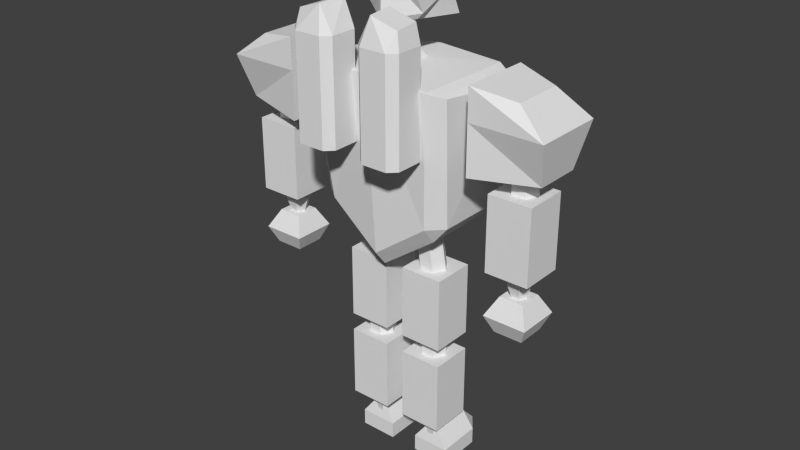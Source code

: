 # Source: Mech.blend  (saved by Blender 2.69.0; exported with 4.5.12 LTS)
import bpy
from mathutils import Matrix  # noqa: F401  (used for matrix-valued properties, if any)

bpy.ops.wm.read_factory_settings(use_empty=True)
scene = bpy.context.scene
scene.name = 'Scene'

# ---- collections
col_collection_1 = bpy.data.collections.new('Collection 1'); scene.collection.children.link(col_collection_1)

# ---- materials (node trees are filled in below, after node groups)
mat_material = bpy.data.materials.new('Material')
mat_material.alpha_threshold = 0.0
mat_material.roughness = 0.5
mat_material.line_color = (0.0, 0.0, 0.0, 1.0)

# ---- material node trees

# ---- world
world_world = bpy.data.worlds.new('World'); scene.world = world_world
world_world.color = (0.05088, 0.05088, 0.05088)
world_world.use_sun_shadow = False
world_world.sun_shadow_jitter_overblur = 0.0
world_world.cycles.sampling_method = 'MANUAL'
world_world.cycles.sample_map_resolution = 256

# ---- meshes
me_cube = bpy.data.meshes.new('Cube')
me_cube.from_pydata([(-6.557e-07, -0.1459, 1.0), (0.0, 0.08525, 0.5393), (2.98e-08, 0.1157, 0.5779), (-4.47e-08, -0.1144, 0.5779), (0.0, -0.08395, 0.5393), (-0.1297, -0.07606, 0.6321), (-0.1266, -0.1063, 0.6707), (-0.1649, -0.07568, 0.6739), (-0.1642, 0.09352, 0.673), (-0.1255, 0.1238, 0.6695), (-0.129, 0.09314, 0.6312), (4.461e-07, 0.1459, 0.9614), (3.269e-07, 0.1072, 1.0), (-0.1518, -0.1393, 0.989), (-0.1851, -0.112, 0.978), (-0.1538, 0.1522, 0.949), (-0.1924, 0.1138, 0.9525), (-0.1507, 0.1138, 0.9877), (-0.1167, -0.2157, 0.8385), (-0.1355, -0.1969, 0.8385), (-0.1355, -0.1326, 0.8385), (-0.1167, -0.1138, 0.8385), (-0.0524, -0.1138, 0.8385), (-0.03361, -0.1326, 0.8385), (-0.03361, -0.1969, 0.8385), (-0.0524, -0.2157, 0.8385), (-0.1355, -0.1969, 1.081), (-0.1167, -0.2157, 1.081), (-0.1259, -0.1901, 1.121), (-0.1355, -0.1326, 1.081), (-0.1188, -0.1263, 1.123), (-0.1167, -0.1138, 1.081), (-0.0524, -0.1138, 1.081), (-0.05854, -0.1337, 1.144), (-0.03361, -0.1326, 1.081), (-0.03361, -0.1969, 1.081), (-0.06559, -0.1976, 1.142), (-0.0524, -0.2157, 1.081), (8.125e-08, 0.01887, 1.0), (-1.644e-07, -0.0695, 1.0), (-0.03336, 0.01887, 1.0), (-0.03336, -0.0695, 1.0), (8.196e-08, -0.005419, 1.029), (-1.639e-07, -0.04522, 1.029), (-0.01892, -0.005419, 1.029), (-0.01892, -0.04522, 1.029), (8.196e-08, -0.005419, 1.065), (-1.639e-07, -0.04522, 1.065), (-0.01892, -0.005419, 1.065), (-0.01892, -0.04522, 1.065), (8.196e-08, -0.005419, 1.082), (-1.639e-07, -0.04522, 1.082), (-0.01892, -0.005419, 1.082), (-0.01892, -0.04522, 1.082), (8.196e-08, -0.005419, 1.103), (-1.639e-07, -0.04522, 1.103), (-0.01892, -0.005419, 1.103), (-0.01892, -0.04522, 1.103), (0.0, -0.09141, 1.096), (-0.0692, -0.09141, 1.2), (-0.04468, -0.0669, 1.227), (-0.04468, 0.06983, 1.224), (0.0, 0.09434, 1.2), (0.0, 0.06983, 1.214), (0.0, -0.0669, 1.224), (0.0, -0.09141, 1.2), (-0.0692, -0.04303, 1.111), (-0.05359, -0.04303, 1.096), (-0.06506, 0.08231, 1.083), (0.0, 0.07873, 1.096), (0.0, 0.09434, 1.111), (-0.05036, 0.07648, 1.207), (-0.06078, 0.05787, 1.21), (-0.05331, 0.06725, 1.217), (-0.06659, 0.05147, 1.148), (-0.05616, 0.07008, 1.145), (-0.0529, 0.07192, 1.124), (-0.2527, -0.002561, 0.943), (-0.251, 0.01888, 0.919), (-0.1593, 0.02197, 0.9244), (-0.2122, 0.01956, 0.9222), (-0.1609, 0.0005259, 0.9485), (-0.2138, -0.001883, 0.9462), (-0.1598, -0.03108, 0.942), (-0.2127, -0.03349, 0.9398), (-0.1571, -0.04125, 0.9115), (-0.21, -0.04365, 0.9093), (-0.1555, -0.0198, 0.8874), (-0.2084, -0.02221, 0.8852), (-0.1566, 0.0118, 0.8939), (-0.2095, 0.009395, 0.8917), (-0.2516, -0.03417, 0.9366), (-0.2489, -0.04433, 0.9061), (-0.2472, -0.02289, 0.882), (-0.2483, 0.008717, 0.8884), (-0.107, 0.0003569, 0.5205), (-0.08927, 0.02728, 0.5189), (-0.07501, 0.0261, 0.6098), (-0.08394, 0.02593, 0.5576), (-0.09275, -0.0008184, 0.6113), (-0.1017, -0.0009884, 0.5591), (-0.07859, -0.02967, 0.6083), (-0.08752, -0.02984, 0.5561), (-0.04668, -0.0316, 0.6038), (-0.05561, -0.03177, 0.5516), (-0.02894, -0.00468, 0.6023), (-0.03787, -0.00485, 0.5501), (-0.0431, 0.02417, 0.6053), (-0.05203, 0.024, 0.5531), (-0.09285, -0.02849, 0.5175), (-0.06094, -0.03042, 0.513), (-0.0432, -0.003505, 0.5115), (-0.05736, 0.02535, 0.5145), (-0.1131, 0.001893, 0.4764), (-0.09535, 0.02881, 0.4749), (-0.09893, -0.02696, 0.4734), (-0.06703, -0.02889, 0.469), (-0.04928, -0.001969, 0.4674), (-0.06345, 0.02688, 0.4704), (-0.1279, -0.0514, 0.4772), (-0.1279, 0.05315, 0.4772), (-0.0234, 0.05315, 0.4772), (-0.0234, -0.0514, 0.4772), (-0.1279, -0.0514, 0.5228), (-0.1279, 0.05315, 0.5228), (-0.0234, 0.05315, 0.5228), (-0.0234, -0.0514, 0.5228), (-0.1279, -0.0514, 0.4068), (-0.1279, 0.05315, 0.4068), (-0.0234, 0.05315, 0.4068), (-0.0234, -0.0514, 0.4068), (-0.1279, -0.0514, 0.3432), (-0.1279, 0.05315, 0.3432), (-0.0234, 0.05315, 0.3432), (-0.0234, -0.0514, 0.3432), (-0.1279, -0.0514, 0.2534), (-0.1279, 0.05315, 0.2534), (-0.0234, 0.05315, 0.2534), (-0.0234, -0.0514, 0.2534), (-0.1279, -0.0514, 0.299), (-0.1279, 0.05315, 0.299), (-0.0234, 0.05315, 0.299), (-0.0234, -0.0514, 0.299), (-0.1279, -0.0514, 0.1702), (-0.1279, 0.05315, 0.1702), (-0.0234, 0.05315, 0.1702), (-0.0234, -0.0514, 0.1702), (-0.1279, -0.0514, 0.1195), (-0.1279, 0.05315, 0.1195), (-0.0234, 0.05315, 0.1195), (-0.0234, -0.0514, 0.1195), (-0.1108, 0.001413, 0.3111), (-0.09337, 0.02857, 0.312), (-0.09527, 0.0284, 0.351), (-0.1127, 0.001246, 0.35), (-0.03572, -0.01686, -0.0001183), (-0.0979, -0.02744, 0.3506), (-0.0657, -0.02896, 0.3522), (-0.04828, -0.001808, 0.3532), (-0.128, -0.01686, -0.0001183), (-0.06307, 0.02688, 0.3526), (-0.096, -0.02727, 0.3117), (-0.0638, -0.0288, 0.3132), (-0.04638, -0.00164, 0.3142), (-0.06117, 0.02704, 0.3136), (-0.1086, 0.001604, 0.2666), (-0.0912, 0.02876, 0.2676), (-0.09383, -0.02708, 0.2672), (-0.06163, -0.02861, 0.2688), (-0.04421, -0.001449, 0.2697), (-0.059, 0.02723, 0.2692), (-0.09392, 0.03199, 0.1406), (-0.08416, 0.013, 0.05181), (-0.1113, 0.004835, 0.1396), (-0.09113, 0.002129, 0.05142), (-0.09655, -0.02385, 0.1402), (-0.08521, -0.009356, 0.05166), (-0.06435, -0.02538, 0.1418), (-0.07232, -0.009967, 0.05229), (-0.04694, 0.001781, 0.1428), (-0.06535, 0.0009062, 0.05268), (-0.06172, 0.03046, 0.1422), (-0.07127, 0.01239, 0.05244), (-0.128, 0.0949, 0.04139), (-0.09824, 0.0949, 0.08247), (-0.09824, 0.1342, 0.04139), (-0.128, -0.01686, 0.04139), (-0.09824, -0.008034, 0.08247), (-0.06544, 0.1342, -0.0001183), (-0.03572, 0.0949, -0.0001183), (-0.128, 0.0949, -0.0001183), (-0.09824, 0.1342, -0.0001183), (-0.03572, -0.01686, 0.04139), (-0.06544, -0.008034, 0.08247), (-0.06544, 0.1342, 0.04139), (-0.06544, 0.0949, 0.08247), (-0.03572, 0.0949, 0.04139), (-0.4103, -0.1132, 0.9434), (-0.4103, 0.06111, 0.9434), (-0.236, 0.06111, 0.9434), (-0.236, -0.1132, 0.9434), (-0.3381, -0.08946, 1.001), (-0.3381, 0.03401, 1.001), (-0.236, 0.06111, 1.019), (-0.236, -0.1132, 1.019), (-0.391, -0.07896, 0.8388), (-0.391, 0.03126, 0.8388), (-0.236, 0.06111, 0.8261), (-0.236, -0.1132, 0.8261), (-0.3539, -0.02767, 0.8546), (-0.3368, -0.000317, 0.8545), (-0.3373, -0.0001311, 0.8155), (-0.3544, -0.02748, 0.8156), (-0.3388, -0.05618, 0.8543), (-0.3065, -0.05734, 0.8538), (-0.2894, -0.02999, 0.8537), (-0.3045, -0.001476, 0.8541), (-0.3393, -0.056, 0.8153), (-0.307, -0.05716, 0.8148), (-0.2899, -0.0298, 0.8147), (-0.305, -0.00129, 0.8151), (-0.355, -0.02727, 0.7711), (-0.3379, 8.123e-05, 0.771), (-0.3399, -0.05578, 0.7708), (-0.3076, -0.05694, 0.7703), (-0.2905, -0.02959, 0.7702), (-0.3056, -0.001077, 0.7706), (-0.3732, -0.08268, 0.7456), (-0.3732, 0.02187, 0.7456), (-0.2687, 0.02187, 0.7456), (-0.2687, -0.08268, 0.7456), (-0.3732, -0.08268, 0.7912), (-0.3732, 0.02187, 0.7912), (-0.2687, 0.02187, 0.7912), (-0.2687, -0.08268, 0.7912), (-0.3732, -0.08268, 0.6752), (-0.3732, 0.02187, 0.6752), (-0.2687, 0.02187, 0.6752), (-0.2687, -0.08268, 0.6752), (-0.3732, -0.08268, 0.6116), (-0.3732, 0.02187, 0.6116), (-0.2687, 0.02187, 0.6116), (-0.2687, -0.08268, 0.6116), (-0.351, -0.02599, 0.6325), (-0.3338, 0.001369, 0.6324), (-0.3343, 0.001555, 0.5934), (-0.3515, -0.0258, 0.5935), (-0.3358, -0.0545, 0.6322), (-0.3036, -0.05566, 0.6317), (-0.2865, -0.0283, 0.6316), (-0.3016, 0.0002101, 0.632), (-0.3364, -0.05431, 0.5932), (-0.3041, -0.05547, 0.5927), (-0.287, -0.02812, 0.5926), (-0.3021, 0.000396, 0.593), (-0.3378, -0.02677, 0.5498), (-0.3283, -0.01172, 0.5497), (-0.3294, -0.04245, 0.5496), (-0.3117, -0.04309, 0.5493), (-0.3023, -0.02804, 0.5493), (-0.3106, -0.01236, 0.5495), (-0.3732, -0.08268, 0.5083), (-0.3732, 0.02187, 0.5083), (-0.2687, 0.02187, 0.5083), (-0.2687, -0.08268, 0.5083), (-0.3494, -0.05817, 0.5525), (-0.3494, -0.000659, 0.5525), (-0.2919, -0.000659, 0.5525), (-0.2919, -0.05817, 0.5525), (-0.3554, -0.06485, 0.4673), (-0.3554, 0.004044, 0.4673), (-0.2865, 0.004044, 0.4673), (-0.2865, -0.06485, 0.4673)], [], [(0, 13, 6), (8, 7, 16), (39, 38, 40), (10, 9, 2), (5, 6, 7), (8, 9, 10), (15, 16, 17), (4, 3, 5), (8, 10, 5), (7, 6, 14), (9, 8, 15), (15, 17, 11), (10, 1, 5), (13, 17, 14), (34, 23, 32), (17, 16, 14), (23, 34, 35), (19, 18, 27), (21, 31, 32), (19, 21, 25), (26, 28, 29), (26, 27, 28), (29, 30, 31), (32, 33, 34), (35, 36, 37), (31, 30, 32), (37, 25, 24), (34, 33, 35), (37, 36, 27), (19, 26, 29), (31, 21, 20), (28, 36, 33), (25, 37, 27), (22, 23, 24), (22, 24, 25), (19, 20, 21), (15, 11, 9), (12, 40, 38), (12, 17, 40), (13, 41, 40), (39, 41, 0), (13, 0, 41), (38, 40, 44), (41, 39, 45), (40, 41, 45), (42, 44, 46), (45, 43, 49), (44, 45, 49), (46, 48, 52), (49, 47, 51), (48, 49, 53), (50, 52, 56), (53, 51, 55), (52, 53, 56), (64, 63, 61), (59, 72, 74), (65, 59, 66), (65, 58, 64), (71, 62, 75), (59, 60, 72), (64, 60, 65), (76, 68, 74), (69, 68, 76), (3, 0, 6), (67, 68, 69), (71, 72, 73), (74, 75, 76), (71, 75, 74), (61, 63, 62), (7, 14, 16), (41, 39, 40), (1, 10, 2), (3, 6, 5), (7, 8, 5), (6, 13, 14), (8, 16, 15), (17, 12, 11), (1, 4, 5), (44, 48, 46), (24, 23, 35), (26, 19, 27), (22, 21, 32), (18, 19, 25), (28, 30, 29), (30, 33, 32), (35, 37, 24), (33, 36, 35), (36, 28, 27), (20, 19, 29), (29, 31, 20), (30, 28, 33), (18, 25, 27), (21, 22, 25), (11, 2, 9), (17, 13, 40), (42, 38, 44), (39, 43, 45), (44, 40, 45), (43, 47, 49), (53, 57, 56), (48, 44, 49), (50, 46, 52), (53, 49, 51), (52, 48, 53), (54, 50, 56), (57, 53, 55), (60, 64, 61), (66, 59, 74), (58, 65, 66), (67, 58, 66), (70, 62, 69), (23, 22, 32), (62, 63, 69), (61, 73, 72), (62, 70, 75), (60, 61, 72), (58, 69, 64), (60, 59, 65), (68, 67, 74), (67, 66, 74), (70, 69, 76), (75, 70, 76), (58, 67, 69), (72, 71, 74), (73, 61, 71), (63, 64, 69), (61, 62, 71), (86, 84, 91, 92), (79, 80, 82, 81), (88, 86, 92, 93), (81, 82, 84, 83), (90, 88, 93, 94), (83, 84, 86, 85), (82, 80, 78, 77), (85, 86, 88, 87), (80, 90, 94, 78), (89, 90, 80, 79), (87, 88, 90, 89), (84, 82, 77, 91), (110, 109, 115, 116), (104, 102, 109, 110), (97, 98, 100, 99), (111, 110, 116, 117), (106, 104, 110, 111), (99, 100, 102, 101), (108, 106, 111, 112), (101, 102, 104, 103), (100, 98, 96, 95), (95, 96, 114, 113), (103, 104, 106, 105), (98, 108, 112, 96), (107, 108, 98, 97), (105, 106, 108, 107), (109, 95, 113, 115), (102, 100, 95, 109), (112, 111, 117, 118), (96, 112, 118, 114), (123, 124, 120, 119), (124, 125, 121, 120), (125, 126, 122, 121), (126, 123, 119, 122), (122, 119, 127, 130), (126, 125, 124, 123), (130, 127, 131, 134), (121, 122, 130, 129), (120, 121, 129, 128), (119, 120, 128, 127), (131, 132, 133, 134), (129, 130, 134, 133), (128, 129, 133, 132), (127, 128, 132, 131), (139, 140, 136, 135), (140, 141, 137, 136), (141, 142, 138, 137), (142, 139, 135, 138), (138, 135, 143, 146), (142, 141, 140, 139), (146, 143, 147, 150), (137, 138, 146, 145), (136, 137, 145, 144), (135, 136, 144, 143), (147, 148, 149, 150), (145, 146, 150, 149), (144, 145, 149, 148), (143, 144, 148, 147), (162, 161, 167, 168), (157, 156, 161, 162), (192, 186, 159, 155), (163, 162, 168, 169), (158, 157, 162, 163), (196, 192, 155, 189), (160, 158, 163, 164), (159, 190, 191, 188, 189, 155), (154, 153, 152, 151), (151, 152, 166, 165), (153, 160, 164, 152), (186, 183, 190, 159), (193, 195, 184, 187), (161, 151, 165, 167), (156, 154, 151, 161), (164, 163, 169, 170), (152, 164, 170, 166), (171, 172, 174, 173), (173, 174, 176, 175), (175, 176, 178, 177), (177, 178, 180, 179), (181, 182, 172, 171), (179, 180, 182, 181), (183, 184, 185), (194, 195, 196), (193, 187, 186, 192), (195, 193, 192, 196), (196, 189, 188, 194), (184, 195, 194, 185), (185, 191, 190, 183), (187, 184, 183, 186), (185, 194, 188, 191), (201, 202, 198, 197), (202, 203, 199, 198), (203, 204, 200, 199), (204, 201, 197, 200), (200, 197, 205, 208), (204, 203, 202, 201), (215, 214, 218, 219), (199, 200, 208, 207), (198, 199, 207, 206), (197, 198, 206, 205), (219, 218, 224, 225), (214, 213, 217, 218), (218, 217, 223, 224), (206, 207, 208, 205), (216, 215, 219, 220), (209, 210, 211, 212), (212, 211, 222, 221), (210, 216, 220, 211), (217, 212, 221, 223), (213, 209, 212, 217), (220, 219, 225, 226), (211, 220, 226, 222), (231, 232, 228, 227), (232, 233, 229, 228), (233, 234, 230, 229), (234, 231, 227, 230), (230, 227, 235, 238), (234, 233, 232, 231), (238, 235, 239, 242), (229, 230, 238, 237), (228, 229, 237, 236), (227, 228, 236, 235), (239, 240, 241, 242), (237, 238, 242, 241), (236, 237, 241, 240), (235, 236, 240, 239), (249, 248, 252, 253), (253, 252, 258, 259), (248, 247, 251, 252), (252, 251, 257, 258), (250, 249, 253, 254), (243, 244, 245, 246), (246, 245, 256, 255), (244, 250, 254, 245), (251, 246, 255, 257), (247, 243, 246, 251), (254, 253, 259, 260), (245, 254, 260, 256), (265, 266, 262, 261), (266, 267, 263, 262), (267, 268, 264, 263), (268, 265, 261, 264), (264, 261, 269, 272), (268, 267, 266, 265), (263, 264, 272, 271), (262, 263, 271, 270), (261, 262, 270, 269)])
me_cube.materials.append(mat_material)
me_cube.use_remesh_preserve_volume = False
me_cube.use_remesh_preserve_attributes = False
me_cube.use_mirror_vertex_groups = False
me_cube.update()

# ---- objects
ob_mech = bpy.data.objects.new('Mech', me_cube)

# ---- transforms, parenting, visibility, modifiers, constraints
ob_mech.location = (0.0, 0.0, 0.0)
ob_mech.lock_rotations_4d = False
ob_mech.empty_display_type = 'ARROWS'
ob_mech.lineart.crease_threshold = 0.0
_m = ob_mech.modifiers.new('Mirror', 'MIRROR')
_m.merge_threshold = 0.022

# ---- collection membership
col_collection_1.objects.link(ob_mech)

# ---- scene / render settings (as saved in the file)
scene.frame_start = 1; scene.frame_end = 250; scene.frame_set(1)
scene.render.engine = 'CYCLES'
scene.render.image_settings.compression = 90
scene.render.resolution_percentage = 50
scene.render.dither_intensity = 0.0
scene.cycles.use_denoising = False
scene.cycles.samples = 10
scene.cycles.sampling_pattern = 'TABULATED_SOBOL'
scene.cycles.light_sampling_threshold = 0.0
scene.cycles.use_adaptive_sampling = False
scene.cycles.use_light_tree = False
scene.cycles.blur_glossy = 0.0
scene.cycles.volume_bounces = 1
scene.cycles.pixel_filter_type = 'GAUSSIAN'
scene.cycles.sample_clamp_indirect = 0.0
scene.view_settings.view_transform = 'Standard'
bpy.context.view_layer.update()

# ---- added for rendering (the .blend has no active camera and no usable light): camera, sun
cam_auto = bpy.data.cameras.new('AutoCamera')
cam_auto.lens = 50.0
cam_auto.sensor_width = 36.0
cam_auto.clip_end = 1000.0
ob_auto_camera = bpy.data.objects.new('AutoCamera', cam_auto)
scene.collection.objects.link(ob_auto_camera)
ob_auto_camera.location = (1.40784, -1.72115, 1.7399)
ob_auto_camera.rotation_euler = (1.09748, -7.21219e-08, 0.694738)
scene.camera = ob_auto_camera
light_auto_sun = bpy.data.lights.new('AutoSun', 'SUN')
light_auto_sun.energy = 3.0
light_auto_sun.angle = 0.0523599
ob_auto_sun = bpy.data.objects.new('AutoSun', light_auto_sun)
scene.collection.objects.link(ob_auto_sun)
ob_auto_sun.rotation_euler = (0.872665, 0.174533, 0.523599)
bpy.context.view_layer.update()

